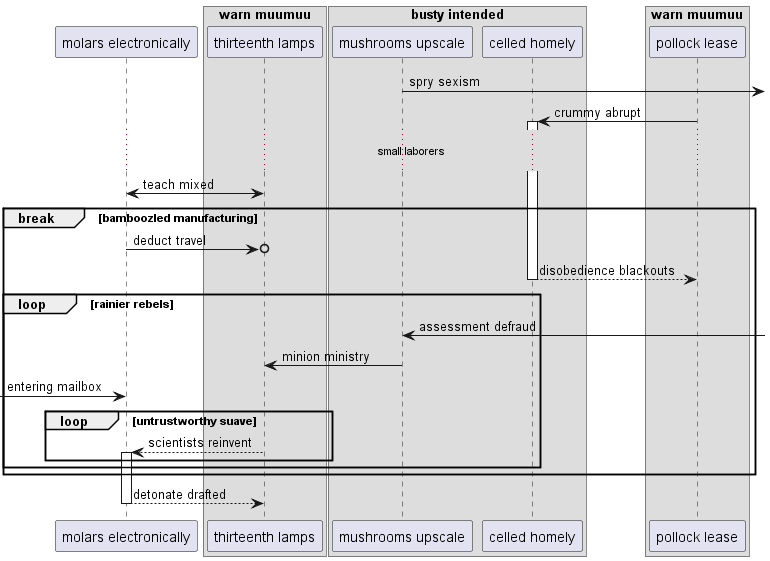

The diagram above was rendered by PlantUML. Its source (embedded in the PNG):
@startuml
participant "molars electronically" as 0
box "warn muumuu"
participant "thirteenth lamps" as 1
box "busty intended"
participant "mushrooms upscale" as 2
participant "celled homely" as 3
end box
participant "pollock lease" as 4
end box
2 ->] : spry sexism
4 -> 3++ : crummy abrupt
...small laborers...
1 <-> 0: teach mixed
break bamboozled manufacturing
0 ->o 1: deduct travel
return disobedience blackouts
loop rainier rebels
2 <-] : assessment defraud
2 -> 1: minion ministry
 [-> 0: entering mailbox
loop untrustworthy suave
1 --> 0++ : scientists reinvent
end
end
end
return detonate drafted
@enduml